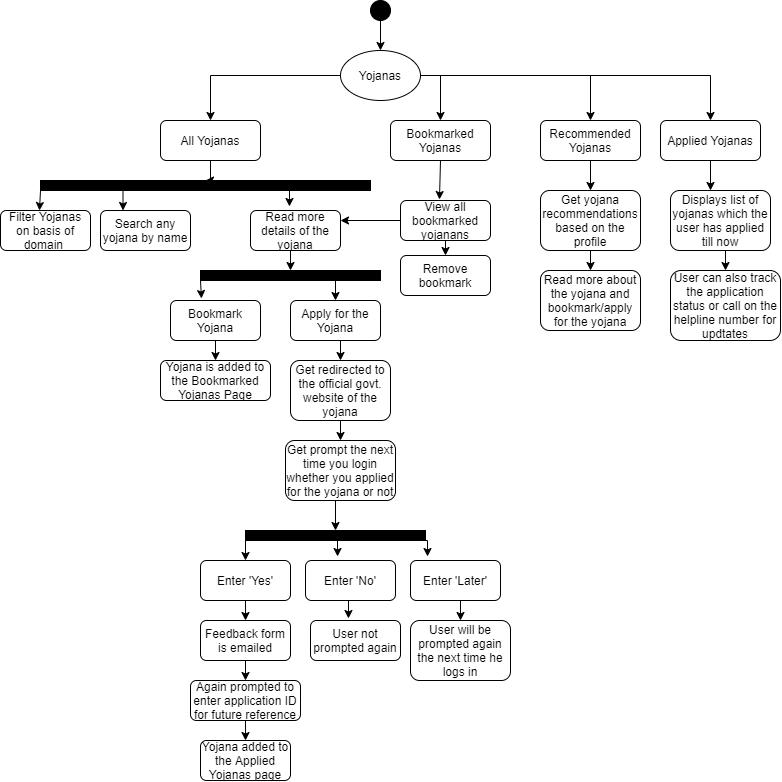

The diagram above was exported from draw.io. Its source (the exported page's mxGraphModel, read from the mxfile embedded in the PNG):
<mxGraphModel dx="1240" dy="697" grid="1" gridSize="10" guides="1" tooltips="1" connect="1" arrows="1" fold="1" page="1" pageScale="1" pageWidth="1169" pageHeight="1654" math="0" shadow="0">
  <root>
    <mxCell id="0" />
    <mxCell id="1" parent="0" />
    <mxCell id="cJXGpGjyTj5BiLJ9ZqsQ-53" style="edgeStyle=orthogonalEdgeStyle;rounded=0;orthogonalLoop=1;jettySize=auto;html=1;exitX=0;exitY=0.5;exitDx=0;exitDy=0;entryX=0.5;entryY=0;entryDx=0;entryDy=0;" parent="1" source="cJXGpGjyTj5BiLJ9ZqsQ-1" target="cJXGpGjyTj5BiLJ9ZqsQ-4" edge="1">
      <mxGeometry relative="1" as="geometry" />
    </mxCell>
    <mxCell id="cJXGpGjyTj5BiLJ9ZqsQ-54" style="edgeStyle=orthogonalEdgeStyle;rounded=0;orthogonalLoop=1;jettySize=auto;html=1;exitX=1;exitY=0.5;exitDx=0;exitDy=0;entryX=0.5;entryY=0;entryDx=0;entryDy=0;" parent="1" source="cJXGpGjyTj5BiLJ9ZqsQ-1" target="cJXGpGjyTj5BiLJ9ZqsQ-39" edge="1">
      <mxGeometry relative="1" as="geometry" />
    </mxCell>
    <mxCell id="cJXGpGjyTj5BiLJ9ZqsQ-55" style="edgeStyle=orthogonalEdgeStyle;rounded=0;orthogonalLoop=1;jettySize=auto;html=1;exitX=1;exitY=0.5;exitDx=0;exitDy=0;" parent="1" source="cJXGpGjyTj5BiLJ9ZqsQ-1" target="cJXGpGjyTj5BiLJ9ZqsQ-6" edge="1">
      <mxGeometry relative="1" as="geometry" />
    </mxCell>
    <mxCell id="cJXGpGjyTj5BiLJ9ZqsQ-57" style="edgeStyle=orthogonalEdgeStyle;rounded=0;orthogonalLoop=1;jettySize=auto;html=1;exitX=1;exitY=0.5;exitDx=0;exitDy=0;entryX=0.5;entryY=0;entryDx=0;entryDy=0;" parent="1" source="cJXGpGjyTj5BiLJ9ZqsQ-1" target="cJXGpGjyTj5BiLJ9ZqsQ-5" edge="1">
      <mxGeometry relative="1" as="geometry" />
    </mxCell>
    <mxCell id="cJXGpGjyTj5BiLJ9ZqsQ-1" value="Yojanas" style="ellipse;whiteSpace=wrap;html=1;" parent="1" vertex="1">
      <mxGeometry x="350" y="80" width="80" height="50" as="geometry" />
    </mxCell>
    <mxCell id="cJXGpGjyTj5BiLJ9ZqsQ-2" value="" style="ellipse;whiteSpace=wrap;html=1;aspect=fixed;fillColor=#000000;" parent="1" vertex="1">
      <mxGeometry x="380" y="30" width="20" height="20" as="geometry" />
    </mxCell>
    <mxCell id="cJXGpGjyTj5BiLJ9ZqsQ-3" value="" style="endArrow=classic;html=1;exitX=0.5;exitY=1;exitDx=0;exitDy=0;entryX=0.5;entryY=0;entryDx=0;entryDy=0;" parent="1" source="cJXGpGjyTj5BiLJ9ZqsQ-2" target="cJXGpGjyTj5BiLJ9ZqsQ-1" edge="1">
      <mxGeometry width="50" height="50" relative="1" as="geometry">
        <mxPoint x="560" y="130" as="sourcePoint" />
        <mxPoint x="610" y="80" as="targetPoint" />
      </mxGeometry>
    </mxCell>
    <mxCell id="JGdZ-zN60BTg5ghMJzpD-2" style="edgeStyle=orthogonalEdgeStyle;rounded=0;orthogonalLoop=1;jettySize=auto;html=1;entryX=0.5;entryY=0;entryDx=0;entryDy=0;" edge="1" parent="1" source="cJXGpGjyTj5BiLJ9ZqsQ-4" target="cJXGpGjyTj5BiLJ9ZqsQ-7">
      <mxGeometry relative="1" as="geometry" />
    </mxCell>
    <mxCell id="cJXGpGjyTj5BiLJ9ZqsQ-4" value="All Yojanas" style="rounded=1;whiteSpace=wrap;html=1;fillColor=#FFFFFF;" parent="1" vertex="1">
      <mxGeometry x="170" y="150" width="100" height="40" as="geometry" />
    </mxCell>
    <mxCell id="cJXGpGjyTj5BiLJ9ZqsQ-20" style="edgeStyle=orthogonalEdgeStyle;rounded=0;orthogonalLoop=1;jettySize=auto;html=1;exitX=0.5;exitY=1;exitDx=0;exitDy=0;entryX=0.433;entryY=-0.025;entryDx=0;entryDy=0;entryPerimeter=0;" parent="1" source="cJXGpGjyTj5BiLJ9ZqsQ-5" target="cJXGpGjyTj5BiLJ9ZqsQ-18" edge="1">
      <mxGeometry relative="1" as="geometry" />
    </mxCell>
    <mxCell id="cJXGpGjyTj5BiLJ9ZqsQ-5" value="Bookmarked Yojanas" style="rounded=1;whiteSpace=wrap;html=1;fillColor=#FFFFFF;" parent="1" vertex="1">
      <mxGeometry x="400" y="150" width="100" height="40" as="geometry" />
    </mxCell>
    <mxCell id="cJXGpGjyTj5BiLJ9ZqsQ-25" style="edgeStyle=orthogonalEdgeStyle;rounded=0;orthogonalLoop=1;jettySize=auto;html=1;exitX=0.5;exitY=1;exitDx=0;exitDy=0;entryX=0.5;entryY=0;entryDx=0;entryDy=0;" parent="1" source="cJXGpGjyTj5BiLJ9ZqsQ-6" target="cJXGpGjyTj5BiLJ9ZqsQ-24" edge="1">
      <mxGeometry relative="1" as="geometry" />
    </mxCell>
    <mxCell id="cJXGpGjyTj5BiLJ9ZqsQ-6" value="Recommended Yojanas" style="rounded=1;whiteSpace=wrap;html=1;fillColor=#FFFFFF;" parent="1" vertex="1">
      <mxGeometry x="550" y="150" width="100" height="40" as="geometry" />
    </mxCell>
    <mxCell id="cJXGpGjyTj5BiLJ9ZqsQ-17" style="edgeStyle=orthogonalEdgeStyle;rounded=0;orthogonalLoop=1;jettySize=auto;html=1;exitX=0.75;exitY=1;exitDx=0;exitDy=0;entryX=0.433;entryY=-0.1;entryDx=0;entryDy=0;entryPerimeter=0;" parent="1" source="cJXGpGjyTj5BiLJ9ZqsQ-7" target="cJXGpGjyTj5BiLJ9ZqsQ-10" edge="1">
      <mxGeometry relative="1" as="geometry" />
    </mxCell>
    <mxCell id="cJXGpGjyTj5BiLJ9ZqsQ-49" style="edgeStyle=orthogonalEdgeStyle;rounded=0;orthogonalLoop=1;jettySize=auto;html=1;exitX=0;exitY=1;exitDx=0;exitDy=0;entryX=0.433;entryY=0;entryDx=0;entryDy=0;entryPerimeter=0;" parent="1" source="cJXGpGjyTj5BiLJ9ZqsQ-7" target="cJXGpGjyTj5BiLJ9ZqsQ-8" edge="1">
      <mxGeometry relative="1" as="geometry" />
    </mxCell>
    <mxCell id="cJXGpGjyTj5BiLJ9ZqsQ-50" style="edgeStyle=orthogonalEdgeStyle;rounded=0;orthogonalLoop=1;jettySize=auto;html=1;exitX=0.25;exitY=1;exitDx=0;exitDy=0;entryX=0.25;entryY=0;entryDx=0;entryDy=0;" parent="1" source="cJXGpGjyTj5BiLJ9ZqsQ-7" target="cJXGpGjyTj5BiLJ9ZqsQ-9" edge="1">
      <mxGeometry relative="1" as="geometry" />
    </mxCell>
    <mxCell id="cJXGpGjyTj5BiLJ9ZqsQ-7" value="" style="rounded=0;whiteSpace=wrap;html=1;fillColor=#000000;" parent="1" vertex="1">
      <mxGeometry x="50" y="210" width="330" height="10" as="geometry" />
    </mxCell>
    <mxCell id="cJXGpGjyTj5BiLJ9ZqsQ-8" value="Filter Yojanas on basis of domain&amp;nbsp;" style="rounded=1;whiteSpace=wrap;html=1;fillColor=#FFFFFF;" parent="1" vertex="1">
      <mxGeometry x="10" y="240" width="90" height="40" as="geometry" />
    </mxCell>
    <mxCell id="cJXGpGjyTj5BiLJ9ZqsQ-9" value="Search any yojana by name" style="rounded=1;whiteSpace=wrap;html=1;fillColor=#FFFFFF;" parent="1" vertex="1">
      <mxGeometry x="110" y="240" width="90" height="40" as="geometry" />
    </mxCell>
    <mxCell id="cJXGpGjyTj5BiLJ9ZqsQ-23" style="edgeStyle=orthogonalEdgeStyle;rounded=0;orthogonalLoop=1;jettySize=auto;html=1;exitX=0.5;exitY=1;exitDx=0;exitDy=0;entryX=0.5;entryY=0;entryDx=0;entryDy=0;" parent="1" source="cJXGpGjyTj5BiLJ9ZqsQ-10" target="cJXGpGjyTj5BiLJ9ZqsQ-11" edge="1">
      <mxGeometry relative="1" as="geometry" />
    </mxCell>
    <mxCell id="cJXGpGjyTj5BiLJ9ZqsQ-10" value="Read more details of the yojana" style="rounded=1;whiteSpace=wrap;html=1;fillColor=#FFFFFF;" parent="1" vertex="1">
      <mxGeometry x="260" y="240" width="90" height="40" as="geometry" />
    </mxCell>
    <mxCell id="cJXGpGjyTj5BiLJ9ZqsQ-16" style="edgeStyle=orthogonalEdgeStyle;rounded=0;orthogonalLoop=1;jettySize=auto;html=1;exitX=0;exitY=1;exitDx=0;exitDy=0;entryX=0.344;entryY=-0.05;entryDx=0;entryDy=0;entryPerimeter=0;" parent="1" source="cJXGpGjyTj5BiLJ9ZqsQ-11" target="cJXGpGjyTj5BiLJ9ZqsQ-12" edge="1">
      <mxGeometry relative="1" as="geometry" />
    </mxCell>
    <mxCell id="cJXGpGjyTj5BiLJ9ZqsQ-11" value="" style="rounded=0;whiteSpace=wrap;html=1;fillColor=#000000;" parent="1" vertex="1">
      <mxGeometry x="210" y="300" width="180" height="10" as="geometry" />
    </mxCell>
    <mxCell id="cJXGpGjyTj5BiLJ9ZqsQ-48" style="edgeStyle=orthogonalEdgeStyle;rounded=0;orthogonalLoop=1;jettySize=auto;html=1;exitX=0.5;exitY=1;exitDx=0;exitDy=0;entryX=0.5;entryY=0;entryDx=0;entryDy=0;" parent="1" source="cJXGpGjyTj5BiLJ9ZqsQ-12" target="cJXGpGjyTj5BiLJ9ZqsQ-14" edge="1">
      <mxGeometry relative="1" as="geometry" />
    </mxCell>
    <mxCell id="cJXGpGjyTj5BiLJ9ZqsQ-12" value="Bookmark Yojana" style="rounded=1;whiteSpace=wrap;html=1;fillColor=#FFFFFF;" parent="1" vertex="1">
      <mxGeometry x="180" y="330" width="90" height="40" as="geometry" />
    </mxCell>
    <mxCell id="cJXGpGjyTj5BiLJ9ZqsQ-30" style="edgeStyle=orthogonalEdgeStyle;rounded=0;orthogonalLoop=1;jettySize=auto;html=1;exitX=0.5;exitY=1;exitDx=0;exitDy=0;entryX=0.5;entryY=0;entryDx=0;entryDy=0;" parent="1" source="cJXGpGjyTj5BiLJ9ZqsQ-13" target="cJXGpGjyTj5BiLJ9ZqsQ-15" edge="1">
      <mxGeometry relative="1" as="geometry" />
    </mxCell>
    <mxCell id="cJXGpGjyTj5BiLJ9ZqsQ-13" value="Apply for the Yojana" style="rounded=1;whiteSpace=wrap;html=1;fillColor=#FFFFFF;" parent="1" vertex="1">
      <mxGeometry x="300" y="330" width="90" height="40" as="geometry" />
    </mxCell>
    <mxCell id="cJXGpGjyTj5BiLJ9ZqsQ-14" value="Yojana is added to the Bookmarked Yojanas Page" style="rounded=1;whiteSpace=wrap;html=1;fillColor=#FFFFFF;" parent="1" vertex="1">
      <mxGeometry x="170" y="390" width="110" height="40" as="geometry" />
    </mxCell>
    <mxCell id="cJXGpGjyTj5BiLJ9ZqsQ-29" style="edgeStyle=orthogonalEdgeStyle;rounded=0;orthogonalLoop=1;jettySize=auto;html=1;exitX=0.5;exitY=1;exitDx=0;exitDy=0;entryX=0.5;entryY=0;entryDx=0;entryDy=0;" parent="1" source="cJXGpGjyTj5BiLJ9ZqsQ-15" target="cJXGpGjyTj5BiLJ9ZqsQ-26" edge="1">
      <mxGeometry relative="1" as="geometry" />
    </mxCell>
    <mxCell id="cJXGpGjyTj5BiLJ9ZqsQ-15" value="Get redirected to the official govt. website of the yojana" style="rounded=1;whiteSpace=wrap;html=1;fillColor=#FFFFFF;" parent="1" vertex="1">
      <mxGeometry x="300" y="390" width="100" height="60" as="geometry" />
    </mxCell>
    <mxCell id="cJXGpGjyTj5BiLJ9ZqsQ-19" style="edgeStyle=orthogonalEdgeStyle;rounded=0;orthogonalLoop=1;jettySize=auto;html=1;exitX=0;exitY=0.5;exitDx=0;exitDy=0;entryX=1;entryY=0.25;entryDx=0;entryDy=0;" parent="1" source="cJXGpGjyTj5BiLJ9ZqsQ-18" target="cJXGpGjyTj5BiLJ9ZqsQ-10" edge="1">
      <mxGeometry relative="1" as="geometry" />
    </mxCell>
    <mxCell id="cJXGpGjyTj5BiLJ9ZqsQ-22" style="edgeStyle=orthogonalEdgeStyle;rounded=0;orthogonalLoop=1;jettySize=auto;html=1;exitX=0.5;exitY=1;exitDx=0;exitDy=0;entryX=0.5;entryY=0;entryDx=0;entryDy=0;" parent="1" source="cJXGpGjyTj5BiLJ9ZqsQ-18" target="cJXGpGjyTj5BiLJ9ZqsQ-21" edge="1">
      <mxGeometry relative="1" as="geometry" />
    </mxCell>
    <mxCell id="cJXGpGjyTj5BiLJ9ZqsQ-18" value="View all bookmarked yojanans" style="rounded=1;whiteSpace=wrap;html=1;fillColor=#FFFFFF;" parent="1" vertex="1">
      <mxGeometry x="410" y="230" width="90" height="40" as="geometry" />
    </mxCell>
    <mxCell id="cJXGpGjyTj5BiLJ9ZqsQ-21" value="Remove bookmark" style="rounded=1;whiteSpace=wrap;html=1;fillColor=#FFFFFF;" parent="1" vertex="1">
      <mxGeometry x="410" y="285" width="90" height="40" as="geometry" />
    </mxCell>
    <mxCell id="cJXGpGjyTj5BiLJ9ZqsQ-52" style="edgeStyle=orthogonalEdgeStyle;rounded=0;orthogonalLoop=1;jettySize=auto;html=1;exitX=0.5;exitY=1;exitDx=0;exitDy=0;entryX=0.5;entryY=0;entryDx=0;entryDy=0;" parent="1" source="cJXGpGjyTj5BiLJ9ZqsQ-24" target="cJXGpGjyTj5BiLJ9ZqsQ-51" edge="1">
      <mxGeometry relative="1" as="geometry" />
    </mxCell>
    <mxCell id="cJXGpGjyTj5BiLJ9ZqsQ-24" value="Get yojana recommendations based on the profile" style="rounded=1;whiteSpace=wrap;html=1;fillColor=#FFFFFF;" parent="1" vertex="1">
      <mxGeometry x="550" y="220" width="100" height="60" as="geometry" />
    </mxCell>
    <mxCell id="cJXGpGjyTj5BiLJ9ZqsQ-28" style="edgeStyle=orthogonalEdgeStyle;rounded=0;orthogonalLoop=1;jettySize=auto;html=1;exitX=0.5;exitY=1;exitDx=0;exitDy=0;entryX=0.5;entryY=0;entryDx=0;entryDy=0;" parent="1" source="cJXGpGjyTj5BiLJ9ZqsQ-26" target="cJXGpGjyTj5BiLJ9ZqsQ-27" edge="1">
      <mxGeometry relative="1" as="geometry" />
    </mxCell>
    <mxCell id="cJXGpGjyTj5BiLJ9ZqsQ-26" value="Get prompt the next time you login whether you applied for the yojana or not" style="rounded=1;whiteSpace=wrap;html=1;fillColor=#FFFFFF;" parent="1" vertex="1">
      <mxGeometry x="295" y="470" width="110" height="60" as="geometry" />
    </mxCell>
    <mxCell id="cJXGpGjyTj5BiLJ9ZqsQ-40" style="edgeStyle=orthogonalEdgeStyle;rounded=0;orthogonalLoop=1;jettySize=auto;html=1;exitX=0;exitY=1;exitDx=0;exitDy=0;entryX=0.5;entryY=0;entryDx=0;entryDy=0;" parent="1" source="cJXGpGjyTj5BiLJ9ZqsQ-27" target="cJXGpGjyTj5BiLJ9ZqsQ-31" edge="1">
      <mxGeometry relative="1" as="geometry" />
    </mxCell>
    <mxCell id="cJXGpGjyTj5BiLJ9ZqsQ-41" style="edgeStyle=orthogonalEdgeStyle;rounded=0;orthogonalLoop=1;jettySize=auto;html=1;exitX=0.5;exitY=1;exitDx=0;exitDy=0;entryX=0.356;entryY=-0.1;entryDx=0;entryDy=0;entryPerimeter=0;" parent="1" source="cJXGpGjyTj5BiLJ9ZqsQ-27" target="cJXGpGjyTj5BiLJ9ZqsQ-35" edge="1">
      <mxGeometry relative="1" as="geometry" />
    </mxCell>
    <mxCell id="cJXGpGjyTj5BiLJ9ZqsQ-42" style="edgeStyle=orthogonalEdgeStyle;rounded=0;orthogonalLoop=1;jettySize=auto;html=1;exitX=1;exitY=1;exitDx=0;exitDy=0;entryX=0.189;entryY=-0.1;entryDx=0;entryDy=0;entryPerimeter=0;" parent="1" source="cJXGpGjyTj5BiLJ9ZqsQ-27" target="cJXGpGjyTj5BiLJ9ZqsQ-37" edge="1">
      <mxGeometry relative="1" as="geometry" />
    </mxCell>
    <mxCell id="cJXGpGjyTj5BiLJ9ZqsQ-27" value="" style="rounded=0;whiteSpace=wrap;html=1;fillColor=#000000;" parent="1" vertex="1">
      <mxGeometry x="255" y="560" width="180" height="10" as="geometry" />
    </mxCell>
    <mxCell id="cJXGpGjyTj5BiLJ9ZqsQ-43" style="edgeStyle=orthogonalEdgeStyle;rounded=0;orthogonalLoop=1;jettySize=auto;html=1;exitX=0.5;exitY=1;exitDx=0;exitDy=0;entryX=0.5;entryY=0;entryDx=0;entryDy=0;" parent="1" source="cJXGpGjyTj5BiLJ9ZqsQ-31" target="cJXGpGjyTj5BiLJ9ZqsQ-32" edge="1">
      <mxGeometry relative="1" as="geometry" />
    </mxCell>
    <mxCell id="cJXGpGjyTj5BiLJ9ZqsQ-31" value="Enter 'Yes'" style="rounded=1;whiteSpace=wrap;html=1;fillColor=#FFFFFF;" parent="1" vertex="1">
      <mxGeometry x="210" y="590" width="90" height="40" as="geometry" />
    </mxCell>
    <mxCell id="cJXGpGjyTj5BiLJ9ZqsQ-44" style="edgeStyle=orthogonalEdgeStyle;rounded=0;orthogonalLoop=1;jettySize=auto;html=1;exitX=0.5;exitY=1;exitDx=0;exitDy=0;entryX=0.5;entryY=0;entryDx=0;entryDy=0;" parent="1" source="cJXGpGjyTj5BiLJ9ZqsQ-32" target="cJXGpGjyTj5BiLJ9ZqsQ-33" edge="1">
      <mxGeometry relative="1" as="geometry" />
    </mxCell>
    <mxCell id="cJXGpGjyTj5BiLJ9ZqsQ-32" value="Feedback form is emailed" style="rounded=1;whiteSpace=wrap;html=1;fillColor=#FFFFFF;" parent="1" vertex="1">
      <mxGeometry x="210" y="650" width="90" height="40" as="geometry" />
    </mxCell>
    <mxCell id="cJXGpGjyTj5BiLJ9ZqsQ-45" style="edgeStyle=orthogonalEdgeStyle;rounded=0;orthogonalLoop=1;jettySize=auto;html=1;exitX=0.5;exitY=1;exitDx=0;exitDy=0;entryX=0.5;entryY=0;entryDx=0;entryDy=0;" parent="1" source="cJXGpGjyTj5BiLJ9ZqsQ-33" target="cJXGpGjyTj5BiLJ9ZqsQ-34" edge="1">
      <mxGeometry relative="1" as="geometry" />
    </mxCell>
    <mxCell id="cJXGpGjyTj5BiLJ9ZqsQ-33" value="Again prompted to enter application ID for future reference" style="rounded=1;whiteSpace=wrap;html=1;fillColor=#FFFFFF;" parent="1" vertex="1">
      <mxGeometry x="200" y="710" width="110" height="40" as="geometry" />
    </mxCell>
    <mxCell id="cJXGpGjyTj5BiLJ9ZqsQ-34" value="Yojana added to the Applied Yojanas page" style="rounded=1;whiteSpace=wrap;html=1;fillColor=#FFFFFF;" parent="1" vertex="1">
      <mxGeometry x="210" y="770" width="90" height="40" as="geometry" />
    </mxCell>
    <mxCell id="cJXGpGjyTj5BiLJ9ZqsQ-46" style="edgeStyle=orthogonalEdgeStyle;rounded=0;orthogonalLoop=1;jettySize=auto;html=1;exitX=0.5;exitY=1;exitDx=0;exitDy=0;entryX=0.422;entryY=-0.05;entryDx=0;entryDy=0;entryPerimeter=0;" parent="1" source="cJXGpGjyTj5BiLJ9ZqsQ-35" target="cJXGpGjyTj5BiLJ9ZqsQ-36" edge="1">
      <mxGeometry relative="1" as="geometry" />
    </mxCell>
    <mxCell id="cJXGpGjyTj5BiLJ9ZqsQ-35" value="Enter 'No'" style="rounded=1;whiteSpace=wrap;html=1;fillColor=#FFFFFF;" parent="1" vertex="1">
      <mxGeometry x="315" y="590" width="90" height="40" as="geometry" />
    </mxCell>
    <mxCell id="cJXGpGjyTj5BiLJ9ZqsQ-36" value="User not prompted again" style="rounded=1;whiteSpace=wrap;html=1;fillColor=#FFFFFF;" parent="1" vertex="1">
      <mxGeometry x="320" y="650" width="90" height="40" as="geometry" />
    </mxCell>
    <mxCell id="cJXGpGjyTj5BiLJ9ZqsQ-47" style="edgeStyle=orthogonalEdgeStyle;rounded=0;orthogonalLoop=1;jettySize=auto;html=1;exitX=0.5;exitY=1;exitDx=0;exitDy=0;entryX=0.5;entryY=0;entryDx=0;entryDy=0;" parent="1" source="cJXGpGjyTj5BiLJ9ZqsQ-37" target="cJXGpGjyTj5BiLJ9ZqsQ-38" edge="1">
      <mxGeometry relative="1" as="geometry" />
    </mxCell>
    <mxCell id="cJXGpGjyTj5BiLJ9ZqsQ-37" value="Enter 'Later'" style="rounded=1;whiteSpace=wrap;html=1;fillColor=#FFFFFF;" parent="1" vertex="1">
      <mxGeometry x="420" y="590" width="90" height="40" as="geometry" />
    </mxCell>
    <mxCell id="cJXGpGjyTj5BiLJ9ZqsQ-38" value="User will be prompted again the next time he logs in" style="rounded=1;whiteSpace=wrap;html=1;fillColor=#FFFFFF;" parent="1" vertex="1">
      <mxGeometry x="420" y="650" width="100" height="60" as="geometry" />
    </mxCell>
    <mxCell id="cJXGpGjyTj5BiLJ9ZqsQ-60" style="edgeStyle=orthogonalEdgeStyle;rounded=0;orthogonalLoop=1;jettySize=auto;html=1;exitX=0.5;exitY=1;exitDx=0;exitDy=0;entryX=0.4;entryY=0;entryDx=0;entryDy=0;entryPerimeter=0;" parent="1" source="cJXGpGjyTj5BiLJ9ZqsQ-39" target="cJXGpGjyTj5BiLJ9ZqsQ-58" edge="1">
      <mxGeometry relative="1" as="geometry" />
    </mxCell>
    <mxCell id="cJXGpGjyTj5BiLJ9ZqsQ-39" value="Applied Yojanas" style="rounded=1;whiteSpace=wrap;html=1;fillColor=#FFFFFF;" parent="1" vertex="1">
      <mxGeometry x="670" y="150" width="100" height="40" as="geometry" />
    </mxCell>
    <mxCell id="cJXGpGjyTj5BiLJ9ZqsQ-51" value="Read more about the yojana and bookmark/apply for the yojana" style="rounded=1;whiteSpace=wrap;html=1;fillColor=#FFFFFF;" parent="1" vertex="1">
      <mxGeometry x="550" y="300" width="100" height="60" as="geometry" />
    </mxCell>
    <mxCell id="cJXGpGjyTj5BiLJ9ZqsQ-61" style="edgeStyle=orthogonalEdgeStyle;rounded=0;orthogonalLoop=1;jettySize=auto;html=1;exitX=0.5;exitY=1;exitDx=0;exitDy=0;entryX=0.5;entryY=0;entryDx=0;entryDy=0;" parent="1" source="cJXGpGjyTj5BiLJ9ZqsQ-58" target="cJXGpGjyTj5BiLJ9ZqsQ-59" edge="1">
      <mxGeometry relative="1" as="geometry" />
    </mxCell>
    <mxCell id="cJXGpGjyTj5BiLJ9ZqsQ-58" value="Displays list of yojanas which the user has applied till now" style="rounded=1;whiteSpace=wrap;html=1;fillColor=#FFFFFF;" parent="1" vertex="1">
      <mxGeometry x="680" y="220" width="100" height="60" as="geometry" />
    </mxCell>
    <mxCell id="cJXGpGjyTj5BiLJ9ZqsQ-59" value="User can also track the application status or call on the helpline number for updtates" style="rounded=1;whiteSpace=wrap;html=1;fillColor=#FFFFFF;" parent="1" vertex="1">
      <mxGeometry x="680" y="300" width="110" height="70" as="geometry" />
    </mxCell>
    <mxCell id="JGdZ-zN60BTg5ghMJzpD-3" style="edgeStyle=orthogonalEdgeStyle;rounded=0;orthogonalLoop=1;jettySize=auto;html=1;exitX=0.5;exitY=1;exitDx=0;exitDy=0;entryX=0.5;entryY=0;entryDx=0;entryDy=0;" edge="1" parent="1">
      <mxGeometry relative="1" as="geometry">
        <mxPoint x="340" y="310" as="sourcePoint" />
        <mxPoint x="345" y="330" as="targetPoint" />
      </mxGeometry>
    </mxCell>
  </root>
</mxGraphModel>